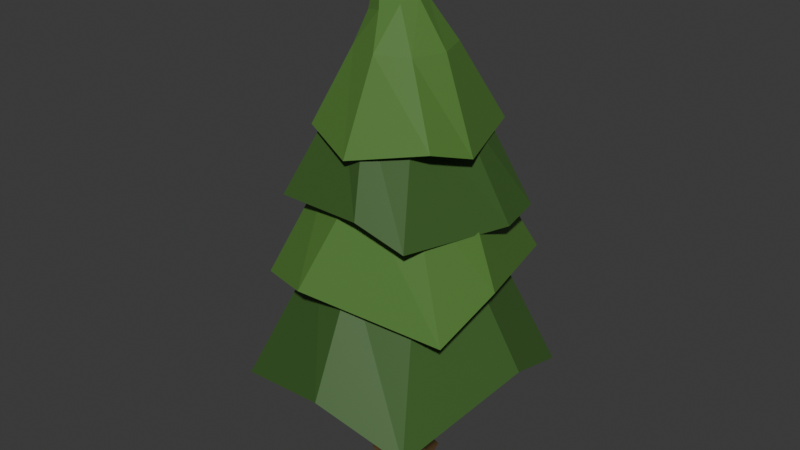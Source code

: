 # Source: ForestTree2.blend  (saved by Blender 4.5.90; exported with 4.5.12 LTS)
import bpy
from mathutils import Matrix  # noqa: F401  (used for matrix-valued properties, if any)

bpy.ops.wm.read_factory_settings(use_empty=True)
scene = bpy.context.scene
scene.name = 'Scene'

# ---- collections
col_collection = bpy.data.collections.new('Collection'); scene.collection.children.link(col_collection)

# ---- materials (node trees are filled in below, after node groups)
mat_material_001 = bpy.data.materials.new('Material.001')
mat_material_002 = bpy.data.materials.new('Material.002')
mat_material_003 = bpy.data.materials.new('Material.003')

# ---- material node trees
mat_material_001.use_nodes = True; mat_material_001.node_tree.nodes.clear()
_N = mat_material_001.node_tree.nodes; _L = mat_material_001.node_tree.links
n0 = _N.new('ShaderNodeBsdfPrincipled'); n0.name = 'Principled BSDF'; n0.location = (-200, 100)
n0.inputs[0].default_value = (0.08448, 0.2049, 0.0379, 1.0)
n1 = _N.new('ShaderNodeOutputMaterial'); n1.name = 'Material Output'; n1.location = (200, 100)
_L.new(n0.outputs[0], n1.inputs[0])
n1.is_active_output = True
mat_material_002.use_nodes = True; mat_material_002.node_tree.nodes.clear()
_N = mat_material_002.node_tree.nodes; _L = mat_material_002.node_tree.links
n0 = _N.new('ShaderNodeBsdfPrincipled'); n0.name = 'Principled BSDF'; n0.location = (-200, 100)
n0.inputs[0].default_value = (0.04966, 0.1239, 0.02559, 1.0)
n1 = _N.new('ShaderNodeOutputMaterial'); n1.name = 'Material Output'; n1.location = (200, 100)
_L.new(n0.outputs[0], n1.inputs[0])
n1.is_active_output = True
mat_material_003.use_nodes = True; mat_material_003.node_tree.nodes.clear()
_N = mat_material_003.node_tree.nodes; _L = mat_material_003.node_tree.links
n0 = _N.new('ShaderNodeBsdfPrincipled'); n0.name = 'Principled BSDF'; n0.location = (-200, 100)
n0.inputs[0].default_value = (0.09707, 0.05735, 0.02116, 1.0)
n1 = _N.new('ShaderNodeOutputMaterial'); n1.name = 'Material Output'; n1.location = (200, 100)
_L.new(n0.outputs[0], n1.inputs[0])
n1.is_active_output = True

# ---- world
world_world = bpy.data.worlds.new('World'); scene.world = world_world
world_world.use_nodes = True; world_world.node_tree.nodes.clear()
_N = world_world.node_tree.nodes; _L = world_world.node_tree.links
n0 = _N.new('ShaderNodeOutputWorld'); n0.name = 'World Output'; n0.location = (200, 100)
n1 = _N.new('ShaderNodeBackground'); n1.name = 'Background'; n1.location = (-200, 100)
n1.inputs[0].default_value = (0.05088, 0.05088, 0.05088, 1.0)
_L.new(n1.outputs[0], n0.inputs[0])
n0.is_active_output = True
world_world.color = (0.05088, 0.05088, 0.05088)
world_world.sun_shadow_jitter_overblur = 0.0

# ---- meshes
me_cube_002 = bpy.data.meshes.new('Cube.002')
me_cube_002.from_pydata([(-0.9706, -0.9698, 0.8926), (-0.5085, -0.5085, 2.151), (-0.9829, 0.816, 1.025), (-0.5085, 0.5085, 2.151), (0.8624, -1.084, 0.8881), (0.5085, -0.5085, 2.151), (1.03, 0.7954, 0.9908), (0.5085, 0.5085, 2.151), (-1.13, 0.01605, 1.175), (-0.6781, 0.0, 2.151), (1.121, 0.1149, 1.236), (0.6781, 0.0, 2.151), (-0.08616, 1.102, 1.339), (0.0, 0.6913, 2.151), (0.09462, -1.253, 1.211), (0.0, -0.6913, 2.151), (0.0, 0.0, 2.151), (0.0, 0.0, 1.017), (-0.8129, -0.8129, 1.904), (-0.4438, -0.4438, 2.893), (-0.6567, 1.011, 1.865), (-0.4438, 0.4438, 2.893), (0.9257, -0.7096, 1.79), (0.4438, -0.4438, 2.893), (0.6812, 0.9747, 1.93), (0.4438, 0.4438, 2.893), (-0.9728, -0.01645, 1.996), (-0.5917, 0.0, 2.893), (1.009, -0.1256, 2.062), (0.5917, 0.0, 2.893), (0.0984, 0.9618, 2.172), (0.0, 0.6032, 2.893), (-0.286, -1.018, 1.997), (0.0, -0.6032, 2.893), (0.0, 0.0, 2.893), (0.0, 0.0, 1.904), (-0.721, -0.7028, 2.607), (-0.3615, -0.3615, 3.519), (-0.8105, 0.5763, 2.52), (-0.3615, 0.3615, 3.519), (0.6033, -0.7653, 2.522), (0.3615, -0.3615, 3.519), (0.8038, 0.6494, 2.489), (0.3615, 0.3615, 3.519), (-0.8969, 2.943e-09, 2.734), (-0.482, 0.0, 3.519), (0.8733, 0.2363, 2.468), (0.482, 0.0, 3.519), (-0.07557, 0.8355, 2.806), (0.0, 0.4914, 3.519), (0.1884, -0.8494, 2.699), (0.0, -0.4914, 3.519), (0.0, 0.0, 3.519), (0.0, 0.0, 2.712), (-0.535, -0.535, 3.223), (-0.292, -0.292, 3.874), (-0.4662, 0.6462, 3.2), (-0.292, 0.292, 3.874), (0.6275, -0.4866, 3.252), (0.292, -0.292, 3.874), (0.4653, 0.7058, 3.157), (0.292, 0.292, 3.874), (-0.7623, -0.04218, 3.142), (-0.3894, 0.0, 3.874), (0.7527, -0.1168, 3.135), (0.3894, 0.0, 3.874), (0.1099, 0.6776, 3.357), (0.0, 0.397, 3.874), (-0.008007, -0.7453, 3.119), (0.0, -0.397, 3.874), (0.0, 0.0, 3.223), (-0.2495, -9.402e-09, 4.645), (0.1212, -0.0007409, 4.247), (-0.2967, -0.0007409, 4.11), (-0.08937, 0.2166, 4.192), (0.07418, -0.1666, 4.224), (-0.2434, -0.1669, 4.127), (-0.08123, -0.232, 4.165), (0.06742, 0.1613, 4.233), (-0.2431, 0.1635, 4.133), (-0.2184, -0.2184, -0.01757), (-0.1487, -0.1487, 1.444), (-0.2184, 0.2184, -0.01757), (-0.1487, 0.1487, 1.444), (0.2184, -0.2184, -0.01757), (0.1487, -0.1487, 1.444), (0.2184, 0.2184, -0.01757), (0.1487, 0.1487, 1.444), (-0.2857, 0.0, -0.01757), (-0.1946, 0.0, 1.444), (0.2857, 0.0, -0.01757), (0.1946, 0.0, 1.444), (0.0, 0.2857, -0.01757), (0.0, 0.1946, 1.444), (0.0, -0.2857, -0.01757), (0.0, -0.1946, 1.444), (0.0, 0.0, 1.444), (0.0, 0.0, -0.01757), (-0.1016, -0.1016, 0.6777), (-0.1016, 0.1016, 0.6777), (0.1016, 0.1016, 0.6777), (0.1016, -0.1016, 0.6777), (0.133, 0.0, 0.6777), (-0.133, 0.0, 0.6777), (0.0, -0.133, 0.6777), (0.0, 0.133, 0.6777), (-0.1262, 0.1262, 0.2548), (0.1262, 0.1262, 0.2548), (0.1262, -0.1262, 0.2548), (0.1652, 0.0, 0.2548), (-0.1652, 0.0, 0.2548), (-1.371e-10, -0.1652, 0.2548), (-1.371e-10, 0.1652, 0.2548), (-0.1262, -0.1262, 0.2548), (-0.164, 0.164, 0.07097), (0.164, 0.164, 0.07097), (0.164, -0.164, 0.07097), (0.2145, 0.0, 0.07097), (-0.2145, 0.0, 0.07097), (-1.084e-09, -0.2145, 0.07097), (-1.084e-09, 0.2145, 0.07097), (-0.164, -0.164, 0.07097), (-0.1021, -0.1021, 0.4579), (-0.1021, 0.1021, 0.4579), (0.1021, 0.1021, 0.4579), (0.1021, -0.1021, 0.4579), (0.1336, 0.0, 0.4579), (-0.1336, 0.0, 0.4579), (0.0, -0.1336, 0.4579), (0.0, 0.1336, 0.4579)], [], [(8, 9, 3, 2), (12, 13, 7, 6), (10, 11, 5, 4), (14, 15, 1, 0), (17, 10, 4, 14), (16, 9, 1, 15), (13, 3, 9, 16), (12, 6, 10, 17), (6, 7, 11, 10), (0, 1, 9, 8), (2, 12, 17, 8), (7, 13, 16, 11), (11, 16, 15, 5), (8, 17, 14, 0), (4, 5, 15, 14), (2, 3, 13, 12), (26, 27, 21, 20), (30, 31, 25, 24), (28, 29, 23, 22), (32, 33, 19, 18), (35, 28, 22, 32), (34, 27, 19, 33), (31, 21, 27, 34), (30, 24, 28, 35), (24, 25, 29, 28), (18, 19, 27, 26), (20, 30, 35, 26), (25, 31, 34, 29), (29, 34, 33, 23), (26, 35, 32, 18), (22, 23, 33, 32), (20, 21, 31, 30), (44, 45, 39, 38), (48, 49, 43, 42), (46, 47, 41, 40), (50, 51, 37, 36), (53, 46, 40, 50), (52, 45, 37, 51), (49, 39, 45, 52), (48, 42, 46, 53), (42, 43, 47, 46), (36, 37, 45, 44), (38, 48, 53, 44), (43, 49, 52, 47), (47, 52, 51, 41), (44, 53, 50, 36), (40, 41, 51, 50), (38, 39, 49, 48), (62, 63, 57, 56), (66, 67, 61, 60), (64, 65, 59, 58), (68, 69, 55, 54), (70, 64, 58, 68), (65, 61, 78, 72), (59, 65, 72, 75), (66, 60, 64, 70), (60, 61, 65, 64), (54, 55, 63, 62), (56, 66, 70, 62), (67, 57, 79, 74), (69, 59, 75, 77), (62, 70, 68, 54), (58, 59, 69, 68), (56, 57, 67, 66), (78, 74, 71), (76, 77, 71), (74, 79, 71), (77, 75, 71), (63, 55, 76, 73), (57, 63, 73, 79), (55, 69, 77, 76), (61, 67, 74, 78), (79, 73, 71), (72, 78, 71), (75, 72, 71), (73, 76, 71), (103, 89, 83, 99), (105, 93, 87, 100), (102, 91, 85, 101), (104, 95, 81, 98), (97, 90, 84, 94), (96, 89, 81, 95), (93, 83, 89, 96), (92, 86, 90, 97), (100, 87, 91, 102), (98, 81, 89, 103), (82, 92, 97, 88), (87, 93, 96, 91), (91, 96, 95, 85), (88, 97, 94, 80), (101, 85, 95, 104), (99, 83, 93, 105), (123, 99, 105, 129), (125, 101, 104, 128), (122, 98, 103, 127), (124, 100, 102, 126), (128, 104, 98, 122), (126, 102, 101, 125), (129, 105, 100, 124), (127, 103, 99, 123), (118, 110, 106, 114), (120, 112, 107, 115), (117, 109, 108, 116), (119, 111, 113, 121), (115, 107, 109, 117), (121, 113, 110, 118), (116, 108, 111, 119), (114, 106, 112, 120), (82, 114, 120, 92), (84, 116, 119, 94), (80, 121, 118, 88), (86, 115, 117, 90), (94, 119, 121, 80), (90, 117, 116, 84), (92, 120, 115, 86), (88, 118, 114, 82), (110, 127, 123, 106), (112, 129, 124, 107), (109, 126, 125, 108), (111, 128, 122, 113), (107, 124, 126, 109), (113, 122, 127, 110), (108, 125, 128, 111), (106, 123, 129, 112)])
me_cube_002.polygons.foreach_set('material_index', [1, 1, 1, 1, 0, 0, 0, 0, 1, 1, 0, 0, 0, 0, 1, 1, 0, 0, 0, 0, 0, 0, 0, 0, 0, 0, 0, 0, 0, 0, 0, 0, 1, 1, 1, 1, 0, 0, 0, 0, 1, 1, 0, 0, 0, 0, 1, 1, 0, 0, 0, 0, 0, 0, 0, 0, 0, 0, 0, 0, 0, 0, 0, 0, 0, 0, 0, 0, 0, 0, 0, 0, 0, 0, 0, 0, 2, 2, 2, 2, 2, 2, 2, 2, 2, 2, 2, 2, 2, 2, 2, 2, 2, 2, 2, 2, 2, 2, 2, 2, 2, 2, 2, 2, 2, 2, 2, 2, 2, 2, 2, 2, 2, 2, 2, 2, 2, 2, 2, 2, 2, 2, 2, 2])
_uv = me_cube_002.uv_layers.new(name='UVMap')
_uv.uv.foreach_set('vector', [0.375, 0.125, 0.625, 0.125, 0.625, 0.25, 0.375, 0.25, 0.375, 0.375, 0.625, 0.375, 0.625, 0.5, 0.375, 0.5, 0.375, 0.625, 0.625, 0.625, 0.625, 0.75, 0.375, 0.75, 0.375, 0.875, 0.625, 0.875, 0.625, 1.0, 0.375, 1.0, 0.25, 0.625, 0.375, 0.625, 0.375, 0.75, 0.25, 0.75, 0.75, 0.625, 0.875, 0.625, 0.875, 0.75, 0.75, 0.75, 0.75, 0.5, 0.875, 0.5, 0.875, 0.625, 0.75, 0.625, 0.25, 0.5, 0.375, 0.5, 0.375, 0.625, 0.25, 0.625, 0.375, 0.5, 0.625, 0.5, 0.625, 0.625, 0.375, 0.625, 0.375, 0.0, 0.625, 0.0, 0.625, 0.125, 0.375, 0.125, 0.125, 0.5, 0.25, 0.5, 0.25, 0.625, 0.125, 0.625, 0.625, 0.5, 0.75, 0.5, 0.75, 0.625, 0.625, 0.625, 0.625, 0.625, 0.75, 0.625, 0.75, 0.75, 0.625, 0.75, 0.125, 0.625, 0.25, 0.625, 0.25, 0.75, 0.125, 0.75, 0.375, 0.75, 0.625, 0.75, 0.625, 0.875, 0.375, 0.875, 0.375, 0.25, 0.625, 0.25, 0.625, 0.375, 0.375, 0.375, 0.375, 0.125, 0.625, 0.125, 0.625, 0.25, 0.375, 0.25, 0.375, 0.375, 0.625, 0.375, 0.625, 0.5, 0.375, 0.5, 0.375, 0.625, 0.625, 0.625, 0.625, 0.75, 0.375, 0.75, 0.375, 0.875, 0.625, 0.875, 0.625, 1.0, 0.375, 1.0, 0.25, 0.625, 0.375, 0.625, 0.375, 0.75, 0.25, 0.75, 0.75, 0.625, 0.875, 0.625, 0.875, 0.75, 0.75, 0.75, 0.75, 0.5, 0.875, 0.5, 0.875, 0.625, 0.75, 0.625, 0.25, 0.5, 0.375, 0.5, 0.375, 0.625, 0.25, 0.625, 0.375, 0.5, 0.625, 0.5, 0.625, 0.625, 0.375, 0.625, 0.375, 0.0, 0.625, 0.0, 0.625, 0.125, 0.375, 0.125, 0.125, 0.5, 0.25, 0.5, 0.25, 0.625, 0.125, 0.625, 0.625, 0.5, 0.75, 0.5, 0.75, 0.625, 0.625, 0.625, 0.625, 0.625, 0.75, 0.625, 0.75, 0.75, 0.625, 0.75, 0.125, 0.625, 0.25, 0.625, 0.25, 0.75, 0.125, 0.75, 0.375, 0.75, 0.625, 0.75, 0.625, 0.875, 0.375, 0.875, 0.375, 0.25, 0.625, 0.25, 0.625, 0.375, 0.375, 0.375, 0.375, 0.125, 0.625, 0.125, 0.625, 0.25, 0.375, 0.25, 0.375, 0.375, 0.625, 0.375, 0.625, 0.5, 0.375, 0.5, 0.375, 0.625, 0.625, 0.625, 0.625, 0.75, 0.375, 0.75, 0.375, 0.875, 0.625, 0.875, 0.625, 1.0, 0.375, 1.0, 0.25, 0.625, 0.375, 0.625, 0.375, 0.75, 0.25, 0.75, 0.75, 0.625, 0.875, 0.625, 0.875, 0.75, 0.75, 0.75, 0.75, 0.5, 0.875, 0.5, 0.875, 0.625, 0.75, 0.625, 0.25, 0.5, 0.375, 0.5, 0.375, 0.625, 0.25, 0.625, 0.375, 0.5, 0.625, 0.5, 0.625, 0.625, 0.375, 0.625, 0.375, 0.0, 0.625, 0.0, 0.625, 0.125, 0.375, 0.125, 0.125, 0.5, 0.25, 0.5, 0.25, 0.625, 0.125, 0.625, 0.625, 0.5, 0.75, 0.5, 0.75, 0.625, 0.625, 0.625, 0.625, 0.625, 0.75, 0.625, 0.75, 0.75, 0.625, 0.75, 0.125, 0.625, 0.25, 0.625, 0.25, 0.75, 0.125, 0.75, 0.375, 0.75, 0.625, 0.75, 0.625, 0.875, 0.375, 0.875, 0.375, 0.25, 0.625, 0.25, 0.625, 0.375, 0.375, 0.375, 0.375, 0.125, 0.625, 0.125, 0.625, 0.25, 0.375, 0.25, 0.375, 0.375, 0.625, 0.375, 0.625, 0.5, 0.375, 0.5, 0.375, 0.625, 0.625, 0.625, 0.625, 0.75, 0.375, 0.75, 0.375, 0.875, 0.625, 0.875, 0.625, 1.0, 0.375, 1.0, 0.25, 0.625, 0.375, 0.625, 0.375, 0.75, 0.25, 0.75, 0.625, 0.625, 0.625, 0.5, 0.625, 0.5347, 0.625, 0.625, 0.625, 0.75, 0.625, 0.625, 0.625, 0.6592, 0.625, 0.75, 0.25, 0.5, 0.375, 0.5, 0.375, 0.625, 0.25, 0.625, 0.375, 0.5, 0.625, 0.5, 0.625, 0.625, 0.375, 0.625, 0.375, 0.0, 0.625, 0.0, 0.625, 0.125, 0.375, 0.125, 0.125, 0.5, 0.25, 0.5, 0.25, 0.625, 0.125, 0.625, 0.625, 0.375, 0.625, 0.25, 0.625, 0.2835, 0.625, 0.375, 0.625, 0.875, 0.625, 0.75, 0.625, 0.7826, 0.625, 0.875, 0.125, 0.625, 0.25, 0.625, 0.25, 0.75, 0.125, 0.75, 0.375, 0.75, 0.625, 0.75, 0.625, 0.875, 0.375, 0.875, 0.375, 0.25, 0.625, 0.25, 0.625, 0.375, 0.375, 0.375, 0.625, 0.5, 0.625, 0.4109, 0.625, 0.5, 0.625, 1.0, 0.625, 0.9052, 0.625, 1.0, 0.625, 0.375, 0.625, 0.2835, 0.625, 0.375, 0.625, 0.875, 0.625, 0.7826, 0.625, 0.875, 0.625, 0.125, 0.625, 0.0, 0.625, 0.03242, 0.625, 0.125, 0.625, 0.25, 0.625, 0.125, 0.625, 0.1571, 0.625, 0.25, 0.625, 1.0, 0.625, 0.875, 0.625, 0.9052, 0.625, 1.0, 0.625, 0.5, 0.625, 0.375, 0.625, 0.4109, 0.625, 0.5, 0.625, 0.25, 0.625, 0.1571, 0.625, 0.25, 0.625, 0.625, 0.625, 0.5347, 0.625, 0.625, 0.625, 0.75, 0.625, 0.6592, 0.625, 0.75, 0.625, 0.125, 0.625, 0.03242, 0.625, 0.125, 0.5, 0.125, 0.625, 0.125, 0.625, 0.25, 0.5, 0.25, 0.5, 0.375, 0.625, 0.375, 0.625, 0.5, 0.5, 0.5, 0.5, 0.625, 0.625, 0.625, 0.625, 0.75, 0.5, 0.75, 0.5, 0.875, 0.625, 0.875, 0.625, 1.0, 0.5, 1.0, 0.25, 0.625, 0.375, 0.625, 0.375, 0.75, 0.25, 0.75, 0.75, 0.625, 0.875, 0.625, 0.875, 0.75, 0.75, 0.75, 0.75, 0.5, 0.875, 0.5, 0.875, 0.625, 0.75, 0.625, 0.25, 0.5, 0.375, 0.5, 0.375, 0.625, 0.25, 0.625, 0.5, 0.5, 0.625, 0.5, 0.625, 0.625, 0.5, 0.625, 0.5, 0.0, 0.625, 0.0, 0.625, 0.125, 0.5, 0.125, 0.125, 0.5, 0.25, 0.5, 0.25, 0.625, 0.125, 0.625, 0.625, 0.5, 0.75, 0.5, 0.75, 0.625, 0.625, 0.625, 0.625, 0.625, 0.75, 0.625, 0.75, 0.75, 0.625, 0.75, 0.125, 0.625, 0.25, 0.625, 0.25, 0.75, 0.125, 0.75, 0.5, 0.75, 0.625, 0.75, 0.625, 0.875, 0.5, 0.875, 0.5, 0.25, 0.625, 0.25, 0.625, 0.375, 0.5, 0.375, 0.4688, 0.25, 0.5, 0.25, 0.5, 0.375, 0.4688, 0.375, 0.4688, 0.75, 0.5, 0.75, 0.5, 0.875, 0.4688, 0.875, 0.4688, 0.0, 0.5, 0.0, 0.5, 0.125, 0.4688, 0.125, 0.4688, 0.5, 0.5, 0.5, 0.5, 0.625, 0.4688, 0.625, 0.4688, 0.875, 0.5, 0.875, 0.5, 1.0, 0.4688, 1.0, 0.4688, 0.625, 0.5, 0.625, 0.5, 0.75, 0.4688, 0.75, 0.4688, 0.375, 0.5, 0.375, 0.5, 0.5, 0.4688, 0.5, 0.4688, 0.125, 0.5, 0.125, 0.5, 0.25, 0.4688, 0.25, 0.4063, 0.125, 0.4375, 0.125, 0.4375, 0.25, 0.4063, 0.25, 0.4063, 0.375, 0.4375, 0.375, 0.4375, 0.5, 0.4063, 0.5, 0.4063, 0.625, 0.4375, 0.625, 0.4375, 0.75, 0.4063, 0.75, 0.4063, 0.875, 0.4375, 0.875, 0.4375, 1.0, 0.4063, 1.0, 0.4063, 0.5, 0.4375, 0.5, 0.4375, 0.625, 0.4063, 0.625, 0.4063, 0.0, 0.4375, 0.0, 0.4375, 0.125, 0.4063, 0.125, 0.4063, 0.75, 0.4375, 0.75, 0.4375, 0.875, 0.4063, 0.875, 0.4063, 0.25, 0.4375, 0.25, 0.4375, 0.375, 0.4063, 0.375, 0.375, 0.25, 0.4063, 0.25, 0.4063, 0.375, 0.375, 0.375, 0.375, 0.75, 0.4063, 0.75, 0.4063, 0.875, 0.375, 0.875, 0.375, 0.0, 0.4063, 0.0, 0.4063, 0.125, 0.375, 0.125, 0.375, 0.5, 0.4063, 0.5, 0.4063, 0.625, 0.375, 0.625, 0.375, 0.875, 0.4063, 0.875, 0.4063, 1.0, 0.375, 1.0, 0.375, 0.625, 0.4063, 0.625, 0.4063, 0.75, 0.375, 0.75, 0.375, 0.375, 0.4063, 0.375, 0.4063, 0.5, 0.375, 0.5, 0.375, 0.125, 0.4063, 0.125, 0.4063, 0.25, 0.375, 0.25, 0.4375, 0.125, 0.4688, 0.125, 0.4688, 0.25, 0.4375, 0.25, 0.4375, 0.375, 0.4688, 0.375, 0.4688, 0.5, 0.4375, 0.5, 0.4375, 0.625, 0.4688, 0.625, 0.4688, 0.75, 0.4375, 0.75, 0.4375, 0.875, 0.4688, 0.875, 0.4688, 1.0, 0.4375, 1.0, 0.4375, 0.5, 0.4688, 0.5, 0.4688, 0.625, 0.4375, 0.625, 0.4375, 0.0, 0.4688, 0.0, 0.4688, 0.125, 0.4375, 0.125, 0.4375, 0.75, 0.4688, 0.75, 0.4688, 0.875, 0.4375, 0.875, 0.4375, 0.25, 0.4688, 0.25, 0.4688, 0.375, 0.4375, 0.375])
me_cube_002.materials.append(mat_material_001)
me_cube_002.materials.append(mat_material_002)
me_cube_002.materials.append(mat_material_003)
me_cube_002.update()

# ---- objects
ob_cube_001 = bpy.data.objects.new('Cube.001', me_cube_002)

# ---- transforms, parenting, visibility, modifiers, constraints
ob_cube_001.location = (0.0, 0.0, 0.0)

# ---- collection membership
col_collection.objects.link(ob_cube_001)

# ---- scene / render settings (as saved in the file)
scene.frame_start = 1; scene.frame_end = 250; scene.frame_set(99)
scene.render.engine = 'BLENDER_EEVEE_NEXT'
bpy.context.view_layer.update()

# ---- added for rendering (the .blend has no active camera and no usable light): camera, sun
cam_auto = bpy.data.cameras.new('AutoCamera')
cam_auto.lens = 50.0
cam_auto.sensor_width = 36.0
cam_auto.clip_end = 1000.0
ob_auto_camera = bpy.data.objects.new('AutoCamera', cam_auto)
scene.collection.objects.link(ob_auto_camera)
ob_auto_camera.location = (5.25776, -6.39001, 6.52322)
ob_auto_camera.rotation_euler = (1.09748, -7.21219e-08, 0.694738)
scene.camera = ob_auto_camera
light_auto_sun = bpy.data.lights.new('AutoSun', 'SUN')
light_auto_sun.energy = 3.0
light_auto_sun.angle = 0.0523599
ob_auto_sun = bpy.data.objects.new('AutoSun', light_auto_sun)
scene.collection.objects.link(ob_auto_sun)
ob_auto_sun.rotation_euler = (0.872665, 0.174533, 0.523599)
bpy.context.view_layer.update()
